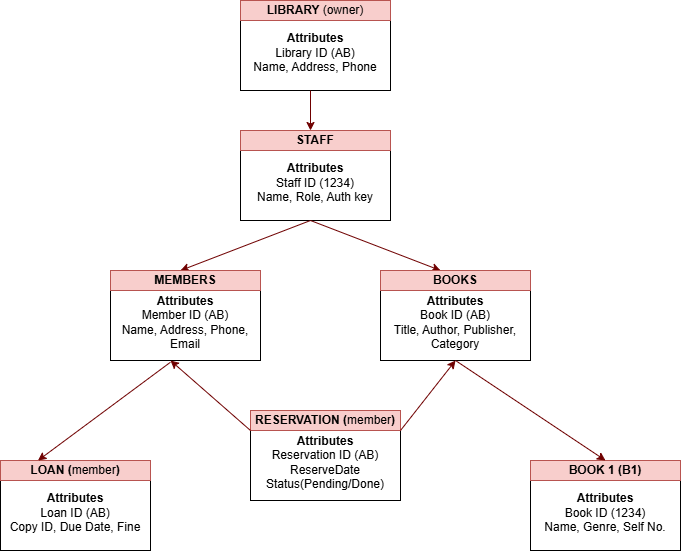

The diagram above was exported from draw.io. Its source (the exported page's mxGraphModel, read from the mxfile embedded in the PNG):
<mxGraphModel dx="1030" dy="562" grid="1" gridSize="10" guides="1" tooltips="1" connect="1" arrows="1" fold="1" page="1" pageScale="1" pageWidth="850" pageHeight="1100" math="0" shadow="0">
  <root>
    <mxCell id="0" />
    <mxCell id="1" parent="0" />
    <mxCell id="0vxqN23xFHpRuCidS4Lg-22" parent="1" style="rounded=0;whiteSpace=wrap;html=1;" value="&lt;div&gt;&lt;b&gt;&lt;br&gt;&lt;/b&gt;&lt;/div&gt;&lt;b&gt;Attributes&lt;/b&gt;&lt;div&gt;Library ID (AB)&lt;/div&gt;&lt;div&gt;Name, Address, Phone&lt;/div&gt;" vertex="1">
      <mxGeometry height="90" width="150" x="325" y="260" as="geometry" />
    </mxCell>
    <mxCell id="0vxqN23xFHpRuCidS4Lg-23" parent="1" style="rounded=0;whiteSpace=wrap;html=1;fillColor=#f8cecc;strokeColor=#b85450;" value="&lt;b&gt;LIBRARY &lt;/b&gt;(owner)" vertex="1">
      <mxGeometry height="20" width="150" x="325" y="260" as="geometry" />
    </mxCell>
    <mxCell id="0vxqN23xFHpRuCidS4Lg-24" edge="1" parent="1" style="endArrow=classic;html=1;rounded=0;fillColor=#a20025;strokeColor=#6F0000;" value="">
      <mxGeometry height="50" relative="1" width="50" as="geometry">
        <mxPoint x="395" y="350" as="sourcePoint" />
        <mxPoint x="395" y="390" as="targetPoint" />
      </mxGeometry>
    </mxCell>
    <mxCell id="0vxqN23xFHpRuCidS4Lg-25" parent="1" style="rounded=0;whiteSpace=wrap;html=1;" value="&lt;div&gt;&lt;b&gt;&lt;br&gt;&lt;/b&gt;&lt;/div&gt;&lt;b&gt;Attributes&lt;/b&gt;&lt;div&gt;Staff ID (1234)&lt;/div&gt;&lt;div&gt;Name, Role, Auth key&lt;/div&gt;" vertex="1">
      <mxGeometry height="90" width="150" x="325" y="390" as="geometry" />
    </mxCell>
    <mxCell id="0vxqN23xFHpRuCidS4Lg-26" parent="1" style="rounded=0;whiteSpace=wrap;html=1;fillColor=#f8cecc;strokeColor=#b85450;" value="&lt;b&gt;STAFF&lt;/b&gt;" vertex="1">
      <mxGeometry height="20" width="150" x="325" y="390" as="geometry" />
    </mxCell>
    <mxCell id="0vxqN23xFHpRuCidS4Lg-27" edge="1" parent="1" style="endArrow=classic;html=1;rounded=0;fillColor=#a20025;strokeColor=#6F0000;" value="">
      <mxGeometry height="50" relative="1" width="50" as="geometry">
        <mxPoint x="395" y="480" as="sourcePoint" />
        <mxPoint x="265" y="530" as="targetPoint" />
      </mxGeometry>
    </mxCell>
    <mxCell id="0vxqN23xFHpRuCidS4Lg-28" edge="1" parent="1" style="endArrow=classic;html=1;rounded=0;fillColor=#a20025;strokeColor=#6F0000;" value="">
      <mxGeometry height="50" relative="1" width="50" as="geometry">
        <mxPoint x="395" y="480" as="sourcePoint" />
        <mxPoint x="525" y="530" as="targetPoint" />
      </mxGeometry>
    </mxCell>
    <mxCell id="0vxqN23xFHpRuCidS4Lg-29" parent="1" style="rounded=0;whiteSpace=wrap;html=1;" value="&lt;div&gt;&lt;b&gt;&lt;br&gt;&lt;/b&gt;&lt;/div&gt;&lt;b&gt;Attributes&lt;/b&gt;&lt;div&gt;Member ID (AB)&lt;/div&gt;&lt;div&gt;Name, Address, Phone, Email&lt;/div&gt;" vertex="1">
      <mxGeometry height="90" width="150" x="195" y="530" as="geometry" />
    </mxCell>
    <mxCell id="0vxqN23xFHpRuCidS4Lg-30" parent="1" style="rounded=0;whiteSpace=wrap;html=1;fillColor=#f8cecc;strokeColor=#b85450;" value="&lt;b&gt;MEMBERS&lt;/b&gt;" vertex="1">
      <mxGeometry height="20" width="150" x="195" y="530" as="geometry" />
    </mxCell>
    <mxCell id="0vxqN23xFHpRuCidS4Lg-31" parent="1" style="rounded=0;whiteSpace=wrap;html=1;" value="&lt;div&gt;&lt;b&gt;&lt;br&gt;&lt;/b&gt;&lt;/div&gt;&lt;b&gt;Attributes&lt;/b&gt;&lt;div&gt;Book ID (AB)&lt;/div&gt;&lt;div&gt;Title, Author, Publisher, Category&lt;/div&gt;" vertex="1">
      <mxGeometry height="90" width="150" x="465" y="530" as="geometry" />
    </mxCell>
    <mxCell id="0vxqN23xFHpRuCidS4Lg-32" parent="1" style="rounded=0;whiteSpace=wrap;html=1;fillColor=#f8cecc;strokeColor=#b85450;" value="&lt;b&gt;BOOKS&lt;/b&gt;" vertex="1">
      <mxGeometry height="20" width="150" x="465" y="530" as="geometry" />
    </mxCell>
    <mxCell id="0vxqN23xFHpRuCidS4Lg-33" parent="1" style="rounded=0;whiteSpace=wrap;html=1;" value="&lt;div&gt;&lt;b&gt;&lt;br&gt;&lt;/b&gt;&lt;/div&gt;&lt;b&gt;Attributes&lt;/b&gt;&lt;div&gt;Reservation ID (AB)&lt;/div&gt;&lt;div&gt;ReserveDate&lt;/div&gt;&lt;div&gt;Status(Pending/Done)&lt;/div&gt;" vertex="1">
      <mxGeometry height="90" width="150" x="335" y="670" as="geometry" />
    </mxCell>
    <mxCell id="0vxqN23xFHpRuCidS4Lg-34" parent="1" style="rounded=0;whiteSpace=wrap;html=1;fillColor=#f8cecc;strokeColor=#b85450;" value="&lt;b&gt;RESERVATION (&lt;/b&gt;member&lt;b&gt;)&lt;/b&gt;" vertex="1">
      <mxGeometry height="20" width="150" x="335" y="670" as="geometry" />
    </mxCell>
    <mxCell id="0vxqN23xFHpRuCidS4Lg-35" edge="1" parent="1" source="0vxqN23xFHpRuCidS4Lg-34" style="endArrow=classic;html=1;rounded=0;entryX=0.5;entryY=1;entryDx=0;entryDy=0;exitX=1;exitY=1;exitDx=0;exitDy=0;fillColor=#a20025;strokeColor=#6F0000;" target="0vxqN23xFHpRuCidS4Lg-31" value="">
      <mxGeometry height="50" relative="1" width="50" as="geometry">
        <mxPoint x="485" y="700" as="sourcePoint" />
        <mxPoint x="547.0500000000002" y="611.8" as="targetPoint" />
      </mxGeometry>
    </mxCell>
    <mxCell id="0vxqN23xFHpRuCidS4Lg-36" edge="1" parent="1" source="0vxqN23xFHpRuCidS4Lg-34" style="endArrow=classic;html=1;rounded=0;exitX=0;exitY=1;exitDx=0;exitDy=0;fillColor=#a20025;strokeColor=#6F0000;" value="">
      <mxGeometry height="50" relative="1" width="50" as="geometry">
        <mxPoint x="335" y="680" as="sourcePoint" />
        <mxPoint x="255" y="620" as="targetPoint" />
      </mxGeometry>
    </mxCell>
    <mxCell id="0vxqN23xFHpRuCidS4Lg-38" parent="1" style="rounded=0;whiteSpace=wrap;html=1;" value="&lt;div&gt;&lt;b&gt;&lt;br&gt;&lt;/b&gt;&lt;/div&gt;&lt;b&gt;Attributes&lt;/b&gt;&lt;div&gt;Book ID (1234)&lt;/div&gt;&lt;div&gt;Name, Genre, Self No.&lt;/div&gt;" vertex="1">
      <mxGeometry height="90" width="150" x="615" y="720" as="geometry" />
    </mxCell>
    <mxCell id="0vxqN23xFHpRuCidS4Lg-39" parent="1" style="rounded=0;whiteSpace=wrap;html=1;fillColor=#f8cecc;strokeColor=#b85450;" value="&lt;b&gt;BOOK 1 (B1)&lt;/b&gt;" vertex="1">
      <mxGeometry height="20" width="150" x="615" y="720" as="geometry" />
    </mxCell>
    <mxCell id="0vxqN23xFHpRuCidS4Lg-40" edge="1" parent="1" source="0vxqN23xFHpRuCidS4Lg-31" style="endArrow=classic;html=1;rounded=0;entryX=0.5;entryY=0;entryDx=0;entryDy=0;exitX=0.5;exitY=1;exitDx=0;exitDy=0;fillColor=#a20025;strokeColor=#6F0000;" target="0vxqN23xFHpRuCidS4Lg-39" value="">
      <mxGeometry height="50" relative="1" width="50" as="geometry">
        <mxPoint x="555" y="620" as="sourcePoint" />
        <mxPoint x="685" y="670" as="targetPoint" />
      </mxGeometry>
    </mxCell>
    <mxCell id="0vxqN23xFHpRuCidS4Lg-41" parent="1" style="rounded=0;whiteSpace=wrap;html=1;" value="&lt;div&gt;&lt;b&gt;&lt;br&gt;&lt;/b&gt;&lt;/div&gt;&lt;b&gt;Attributes&lt;/b&gt;&lt;div&gt;Loan ID (AB)&lt;/div&gt;&lt;div&gt;Copy ID, Due Date, Fine&lt;/div&gt;" vertex="1">
      <mxGeometry height="90" width="150" x="85" y="720" as="geometry" />
    </mxCell>
    <mxCell id="0vxqN23xFHpRuCidS4Lg-42" parent="1" style="rounded=0;whiteSpace=wrap;html=1;fillColor=#f8cecc;strokeColor=#b85450;" value="&lt;b&gt;LOAN (&lt;/b&gt;member&lt;b&gt;)&lt;/b&gt;" vertex="1">
      <mxGeometry height="20" width="150" x="85" y="720" as="geometry" />
    </mxCell>
    <mxCell id="0vxqN23xFHpRuCidS4Lg-43" edge="1" parent="1" source="0vxqN23xFHpRuCidS4Lg-29" style="endArrow=classic;html=1;rounded=0;entryX=0.25;entryY=0;entryDx=0;entryDy=0;exitX=0.399;exitY=1.02;exitDx=0;exitDy=0;exitPerimeter=0;fillColor=#a20025;strokeColor=#6F0000;" target="0vxqN23xFHpRuCidS4Lg-42" value="">
      <mxGeometry height="50" relative="1" width="50" as="geometry">
        <mxPoint x="235" y="620" as="sourcePoint" />
        <mxPoint x="115" y="710" as="targetPoint" />
      </mxGeometry>
    </mxCell>
  </root>
</mxGraphModel>